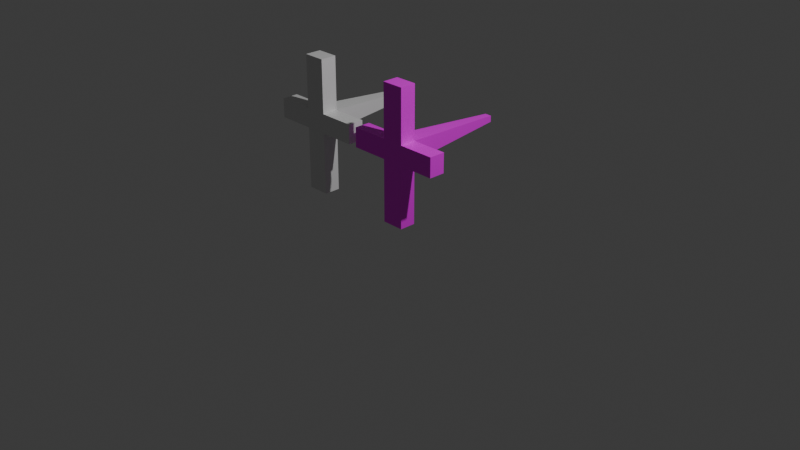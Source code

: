 # Source: pendientes2.blend  (saved by Blender 4.5.90; exported with 4.5.12 LTS)
import bpy
from mathutils import Matrix  # noqa: F401  (used for matrix-valued properties, if any)

bpy.ops.wm.read_factory_settings(use_empty=True)
scene = bpy.context.scene
scene.name = 'Scene'

# ---- collections
col_collection = bpy.data.collections.new('Collection'); scene.collection.children.link(col_collection)

# ---- images (referenced by path relative to the original .blend; pixels are not part of the script)
import os
ASSET_DIR = os.environ.get("B2B_ASSET_DIR", "")  # directory of the original .blend (textures are referenced by path, not embedded)
HERE = os.path.dirname(os.path.abspath(__file__))  # packed textures are extracted next to this script under _unpacked/

def load_image(name, relpath, width, height, colorspace="sRGB"):
    """Load a texture the original file referenced (path relative to the .blend, or extracted next to this script)."""
    p = next((c for c in (os.path.join(HERE, relpath), os.path.join(ASSET_DIR, relpath)) if relpath and os.path.exists(c)), "")
    if p:
        img = bpy.data.images.load(p, check_existing=True)
        img.name = name
    else:  # same state as the original file: an image datablock whose file is absent (Cycles renders it pink)
        img = bpy.data.images.new(name, width, height)
        img.source = "FILE"
        img.filepath = "//" + (relpath or name)
    img.colorspace_settings.name = colorspace
    return img
img_oro_jpg = load_image('oro.jpg', 'oro.jpg', 1024, 1024, 'sRGB')

# ---- materials (node trees are filled in below, after node groups)
mat_material = bpy.data.materials.new('Material')
mat_material.alpha_threshold = 0.0
mat_material.roughness = 0.5
mat_material.line_color = (0.0, 0.0, 0.0, 1.0)
mat_material_001 = bpy.data.materials.new('Material.001')
mat_material_001.alpha_threshold = 0.0
mat_material_001.roughness = 0.5
mat_material_001.line_color = (0.0, 0.0, 0.0, 1.0)

# ---- material node trees
mat_material.use_nodes = True; mat_material.node_tree.nodes.clear()
_N = mat_material.node_tree.nodes; _L = mat_material.node_tree.links
n0 = _N.new('ShaderNodeOutputMaterial'); n0.name = 'Material Output'; n0.location = (200, 100)
n1 = _N.new('ShaderNodeBsdfPrincipled'); n1.name = 'Principled BSDF'; n1.location = (-200, 100)
n1.inputs[3].default_value = 1.45
n2 = _N.new('ShaderNodeTexImage'); n2.name = 'Imagen'; n2.location = (-490, 80)
n2.image = img_oro_jpg
_L.new(n1.outputs[0], n0.inputs[0])
_L.new(n2.outputs[0], n1.inputs[0])
n0.is_active_output = True
mat_material_001.use_nodes = True; mat_material_001.node_tree.nodes.clear()
_N = mat_material_001.node_tree.nodes; _L = mat_material_001.node_tree.links
n0 = _N.new('ShaderNodeOutputMaterial'); n0.name = 'Material Output'; n0.location = (200, 100)
n1 = _N.new('ShaderNodeBsdfPrincipled'); n1.name = 'Principled BSDF'; n1.location = (-200, 100)
n1.inputs[3].default_value = 1.45
_L.new(n1.outputs[0], n0.inputs[0])
n0.is_active_output = True

# ---- world
world_world = bpy.data.worlds.new('World'); scene.world = world_world
world_world.use_nodes = True; world_world.node_tree.nodes.clear()
_N = world_world.node_tree.nodes; _L = world_world.node_tree.links
n0 = _N.new('ShaderNodeOutputWorld'); n0.name = 'World Output'; n0.location = (200, 100)
n1 = _N.new('ShaderNodeBackground'); n1.name = 'Background'; n1.location = (-200, 100)
n1.inputs[0].default_value = (0.05088, 0.05088, 0.05088, 1.0)
_L.new(n1.outputs[0], n0.inputs[0])
n0.is_active_output = True
world_world.color = (0.05088, 0.05088, 0.05088)
world_world.sun_shadow_jitter_overblur = 0.0

# ---- cameras
cam_camera = bpy.data.cameras.new('Camera')
cam_camera.clip_end = 100.0
cam_camera.ortho_scale = 7.314

# ---- lights
light_light = bpy.data.lights.new('Light', 'POINT')
light_light.energy = 1000.0
light_light.shadow_soft_size = 0.1

# ---- meshes
me_cube = bpy.data.meshes.new('Cube')
me_cube.from_pydata([(1.0, 1.0, 1.0), (1.0, 1.0, -1.0), (1.0, -1.0, 1.0), (1.0, -1.0, -1.0), (-1.0, 1.0, 1.0), (-1.0, 1.0, -1.0), (-1.0, -1.0, 1.0), (-1.0, -1.0, -1.0), (1.0, 1.0, -0.07919), (-1.0, -1.0, -0.07919), (1.0, -1.0, -0.07919), (-1.0, 1.0, -0.07919), (-1.0, -1.0, 0.2108), (1.0, 1.0, 0.2108), (1.0, -1.0, 0.2108), (-1.0, 1.0, 0.2108), (-4.409, 1.0, 0.2108), (-4.409, 1.0, -0.07919), (-4.409, -1.0, -0.07919), (-4.409, -1.0, 0.2108), (4.273, 1.0, 0.2108), (4.273, 1.0, -0.07919), (4.273, -1.0, 0.2108), (4.273, -1.0, -0.07919), (0.3148, -14.23, 0.1114), (0.3148, -14.23, 0.02015), (-0.3148, -14.23, 0.02015), (-0.3148, -14.23, 0.1114)], [], [(0, 4, 6, 2), (14, 2, 6, 12), (12, 6, 4, 15), (5, 1, 3, 7), (13, 0, 2, 14), (15, 4, 0, 13), (5, 11, 8, 1), (1, 8, 10, 3), (7, 9, 11, 5), (3, 10, 9, 7), (11, 15, 13, 8), (8, 13, 20, 21), (15, 11, 17, 16), (10, 14, 24, 25), (18, 19, 16, 17), (12, 15, 16, 19), (9, 12, 19, 18), (11, 9, 18, 17), (21, 20, 22, 23), (10, 8, 21, 23), (14, 10, 23, 22), (13, 14, 22, 20), (25, 24, 27, 26), (9, 10, 25, 26), (12, 9, 26, 27), (14, 12, 27, 24)])
_uv = me_cube.uv_layers.new(name='UVMap')
_uv.uv.foreach_set('vector', [0.625, 0.5, 0.875, 0.5, 0.875, 0.75, 0.625, 0.75, 0.5263, 0.75, 0.625, 0.75, 0.625, 1.0, 0.5263, 1.0, 0.5263, 0.0, 0.625, 0.0, 0.625, 0.25, 0.5263, 0.25, 0.125, 0.5, 0.375, 0.5, 0.375, 0.75, 0.125, 0.75, 0.5263, 0.5, 0.625, 0.5, 0.625, 0.75, 0.5263, 0.75, 0.5263, 0.25, 0.625, 0.25, 0.625, 0.5, 0.5263, 0.5, 0.375, 0.25, 0.4901, 0.25, 0.4901, 0.5, 0.375, 0.5, 0.375, 0.5, 0.4901, 0.5, 0.4901, 0.75, 0.375, 0.75, 0.375, 0.0, 0.4901, 0.0, 0.4901, 0.25, 0.375, 0.25, 0.375, 0.75, 0.4901, 0.75, 0.4901, 1.0, 0.375, 1.0, 0.4901, 0.25, 0.5263, 0.25, 0.5263, 0.5, 0.4901, 0.5, 0.4901, 0.5, 0.5263, 0.5, 0.5263, 0.5, 0.4901, 0.5, 0.5263, 0.25, 0.4901, 0.25, 0.4901, 0.25, 0.5263, 0.25, 0.4901, 0.75, 0.5263, 0.75, 0.5263, 0.75, 0.4901, 0.75, 0.4901, 0.0, 0.5263, 0.0, 0.5263, 0.25, 0.4901, 0.25, 0.5263, 0.0, 0.5263, 0.25, 0.5263, 0.25, 0.5263, 0.0, 0.4901, 1.0, 0.5263, 1.0, 0.5263, 1.0, 0.4901, 1.0, 0.4901, 0.25, 0.4901, 0.0, 0.4901, 0.0, 0.4901, 0.25, 0.4901, 0.5, 0.5263, 0.5, 0.5263, 0.75, 0.4901, 0.75, 0.4901, 0.75, 0.4901, 0.5, 0.4901, 0.5, 0.4901, 0.75, 0.5263, 0.75, 0.4901, 0.75, 0.4901, 0.75, 0.5263, 0.75, 0.5263, 0.5, 0.5263, 0.75, 0.5263, 0.75, 0.5263, 0.5, 0.4901, 0.75, 0.5263, 0.75, 0.5263, 1.0, 0.4901, 1.0, 0.4901, 1.0, 0.4901, 0.75, 0.4901, 0.75, 0.4901, 1.0, 0.5263, 1.0, 0.4901, 1.0, 0.4901, 1.0, 0.5263, 1.0, 0.5263, 0.75, 0.5263, 1.0, 0.5263, 1.0, 0.5263, 0.75])
me_cube.materials.append(mat_material)
me_cube.use_mirror_vertex_groups = False
me_cube.update()
me_cube_001 = bpy.data.meshes.new('Cube.001')
me_cube_001.from_pydata([(1.0, 1.0, 1.0), (1.0, 1.0, -1.0), (1.0, -1.0, 1.0), (1.0, -1.0, -1.0), (-1.0, 1.0, 1.0), (-1.0, 1.0, -1.0), (-1.0, -1.0, 1.0), (-1.0, -1.0, -1.0), (1.0, 1.0, -0.07919), (-1.0, -1.0, -0.07919), (1.0, -1.0, -0.07919), (-1.0, 1.0, -0.07919), (-1.0, -1.0, 0.2108), (1.0, 1.0, 0.2108), (1.0, -1.0, 0.2108), (-1.0, 1.0, 0.2108), (-4.409, 1.0, 0.2108), (-4.409, 1.0, -0.07919), (-4.409, -1.0, -0.07919), (-4.409, -1.0, 0.2108), (4.273, 1.0, 0.2108), (4.273, 1.0, -0.07919), (4.273, -1.0, 0.2108), (4.273, -1.0, -0.07919), (0.3148, -14.23, 0.1114), (0.3148, -14.23, 0.02015), (-0.3148, -14.23, 0.02015), (-0.3148, -14.23, 0.1114)], [], [(0, 4, 6, 2), (14, 2, 6, 12), (12, 6, 4, 15), (5, 1, 3, 7), (13, 0, 2, 14), (15, 4, 0, 13), (5, 11, 8, 1), (1, 8, 10, 3), (7, 9, 11, 5), (3, 10, 9, 7), (11, 15, 13, 8), (8, 13, 20, 21), (15, 11, 17, 16), (10, 14, 24, 25), (18, 19, 16, 17), (12, 15, 16, 19), (9, 12, 19, 18), (11, 9, 18, 17), (21, 20, 22, 23), (10, 8, 21, 23), (14, 10, 23, 22), (13, 14, 22, 20), (25, 24, 27, 26), (9, 10, 25, 26), (12, 9, 26, 27), (14, 12, 27, 24)])
_uv = me_cube_001.uv_layers.new(name='UVMap')
_uv.uv.foreach_set('vector', [0.625, 0.5, 0.875, 0.5, 0.875, 0.75, 0.625, 0.75, 0.5263, 0.75, 0.625, 0.75, 0.625, 1.0, 0.5263, 1.0, 0.5263, 0.0, 0.625, 0.0, 0.625, 0.25, 0.5263, 0.25, 0.125, 0.5, 0.375, 0.5, 0.375, 0.75, 0.125, 0.75, 0.5263, 0.5, 0.625, 0.5, 0.625, 0.75, 0.5263, 0.75, 0.5263, 0.25, 0.625, 0.25, 0.625, 0.5, 0.5263, 0.5, 0.375, 0.25, 0.4901, 0.25, 0.4901, 0.5, 0.375, 0.5, 0.375, 0.5, 0.4901, 0.5, 0.4901, 0.75, 0.375, 0.75, 0.375, 0.0, 0.4901, 0.0, 0.4901, 0.25, 0.375, 0.25, 0.375, 0.75, 0.4901, 0.75, 0.4901, 1.0, 0.375, 1.0, 0.4901, 0.25, 0.5263, 0.25, 0.5263, 0.5, 0.4901, 0.5, 0.4901, 0.5, 0.5263, 0.5, 0.5263, 0.5, 0.4901, 0.5, 0.5263, 0.25, 0.4901, 0.25, 0.4901, 0.25, 0.5263, 0.25, 0.4901, 0.75, 0.5263, 0.75, 0.5263, 0.75, 0.4901, 0.75, 0.4901, 0.0, 0.5263, 0.0, 0.5263, 0.25, 0.4901, 0.25, 0.5263, 0.0, 0.5263, 0.25, 0.5263, 0.25, 0.5263, 0.0, 0.4901, 1.0, 0.5263, 1.0, 0.5263, 1.0, 0.4901, 1.0, 0.4901, 0.25, 0.4901, 0.0, 0.4901, 0.0, 0.4901, 0.25, 0.4901, 0.5, 0.5263, 0.5, 0.5263, 0.75, 0.4901, 0.75, 0.4901, 0.75, 0.4901, 0.5, 0.4901, 0.5, 0.4901, 0.75, 0.5263, 0.75, 0.4901, 0.75, 0.4901, 0.75, 0.5263, 0.75, 0.5263, 0.5, 0.5263, 0.75, 0.5263, 0.75, 0.5263, 0.5, 0.4901, 0.75, 0.5263, 0.75, 0.5263, 1.0, 0.4901, 1.0, 0.4901, 1.0, 0.4901, 0.75, 0.4901, 0.75, 0.4901, 1.0, 0.5263, 1.0, 0.4901, 1.0, 0.4901, 1.0, 0.5263, 1.0, 0.5263, 0.75, 0.5263, 1.0, 0.5263, 1.0, 0.5263, 0.75])
me_cube_001.materials.append(mat_material_001)
me_cube_001.use_mirror_vertex_groups = False
me_cube_001.update()

# ---- objects
ob_cube = bpy.data.objects.new('Cube', me_cube)
ob_light = bpy.data.objects.new('Light', light_light)
ob_camera = bpy.data.objects.new('Camera', cam_camera)
ob_cube_001 = bpy.data.objects.new('Cube.001', me_cube_001)

# ---- transforms, parenting, visibility, modifiers, constraints
ob_cube.location = (0.0, 0.0, 0.7027)
ob_cube.scale = (0.1232, -0.09042, 0.7479)
ob_cube.lock_rotations_4d = False
ob_cube.empty_display_type = 'ARROWS'
ob_cube.lineart.crease_threshold = 0.0
ob_light.location = (4.076, 1.005, 5.904)
ob_light.rotation_euler = (0.6503, 0.05522, 1.866)
ob_light.lock_rotations_4d = False
ob_light.empty_display_type = 'ARROWS'
ob_light.color = (0.0, 0.0, 0.0, 0.0)
ob_light.lineart.crease_threshold = 0.0
ob_camera.location = (7.359, -6.926, 4.958)
ob_camera.rotation_euler = (1.109, 0.0, 0.8149)
ob_camera.lock_rotations_4d = False
ob_camera.empty_display_type = 'ARROWS'
ob_camera.color = (0.0, 0.0, 0.0, 0.0)
ob_camera.display_type = 'WIRE'
ob_camera.lineart.crease_threshold = 0.0
ob_cube_001.location = (-1.172, 0.0, 0.7027)
ob_cube_001.scale = (0.1232, -0.09042, 0.7479)
ob_cube_001.lock_rotations_4d = False
ob_cube_001.empty_display_type = 'ARROWS'
ob_cube_001.lineart.crease_threshold = 0.0

# ---- collection membership
col_collection.objects.link(ob_cube)
col_collection.objects.link(ob_light)
col_collection.objects.link(ob_camera)
col_collection.objects.link(ob_cube_001)

# ---- scene / render settings (as saved in the file)
scene.camera = ob_camera
scene.frame_start = 1; scene.frame_end = 250; scene.frame_set(1)
scene.render.engine = 'BLENDER_EEVEE_NEXT'
bpy.context.view_layer.update()
